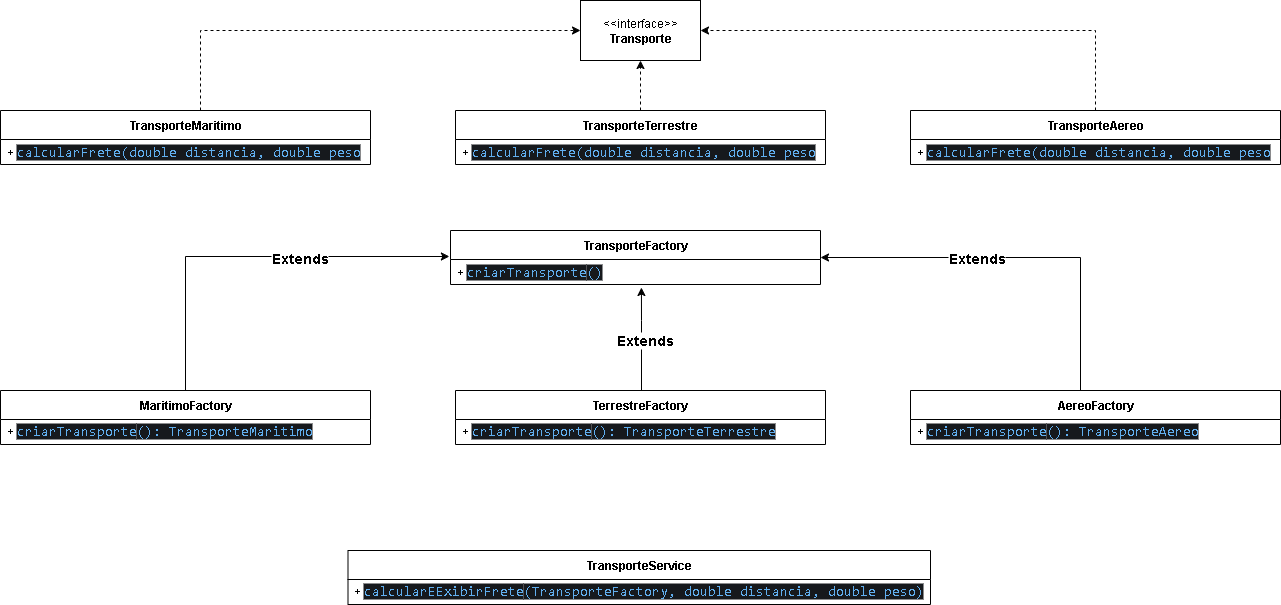

The diagram above was exported from draw.io. Its source (the exported page's mxGraphModel, read from the mxfile embedded in the PNG):
<mxGraphModel dx="3204" dy="1295" grid="1" gridSize="10" guides="1" tooltips="1" connect="1" arrows="1" fold="1" page="1" pageScale="1" pageWidth="827" pageHeight="1169" math="0" shadow="0">
  <root>
    <mxCell id="0" />
    <mxCell id="1" parent="0" />
    <mxCell id="IcBYaGWcyyYpGEGaUWcN-1" value="&amp;lt;&amp;lt;interface&amp;gt;&amp;gt;&lt;div&gt;&lt;b&gt;Transporte&lt;/b&gt;&lt;/div&gt;" style="rounded=0;whiteSpace=wrap;html=1;" vertex="1" parent="1">
      <mxGeometry x="340" y="50" width="120" height="60" as="geometry" />
    </mxCell>
    <mxCell id="IcBYaGWcyyYpGEGaUWcN-22" style="edgeStyle=orthogonalEdgeStyle;rounded=0;orthogonalLoop=1;jettySize=auto;html=1;entryX=0;entryY=0.5;entryDx=0;entryDy=0;dashed=1;" edge="1" parent="1" source="IcBYaGWcyyYpGEGaUWcN-6" target="IcBYaGWcyyYpGEGaUWcN-1">
      <mxGeometry relative="1" as="geometry">
        <Array as="points">
          <mxPoint x="-40" y="80" />
        </Array>
      </mxGeometry>
    </mxCell>
    <mxCell id="IcBYaGWcyyYpGEGaUWcN-6" value="TransporteMaritimo" style="swimlane;fontStyle=1;align=center;verticalAlign=middle;childLayout=stackLayout;horizontal=1;startSize=29;horizontalStack=0;resizeParent=1;resizeParentMax=0;resizeLast=0;collapsible=0;marginBottom=0;html=1;whiteSpace=wrap;" vertex="1" parent="1">
      <mxGeometry x="-240" y="160" width="370" height="54" as="geometry" />
    </mxCell>
    <mxCell id="IcBYaGWcyyYpGEGaUWcN-8" value="+&amp;nbsp;&lt;span style=&quot;color: rgb(97, 175, 239); background-color: rgb(22, 25, 29); font-family: Consolas, &amp;quot;Courier New&amp;quot;, monospace; font-size: 14px; white-space: pre;&quot;&gt;calcularFrete(double distancia, double peso&lt;/span&gt;" style="text;html=1;strokeColor=none;fillColor=none;align=left;verticalAlign=middle;spacingLeft=4;spacingRight=4;overflow=hidden;rotatable=0;points=[[0,0.5],[1,0.5]];portConstraint=eastwest;whiteSpace=wrap;" vertex="1" parent="IcBYaGWcyyYpGEGaUWcN-6">
      <mxGeometry y="29" width="370" height="25" as="geometry" />
    </mxCell>
    <mxCell id="IcBYaGWcyyYpGEGaUWcN-24" style="edgeStyle=orthogonalEdgeStyle;rounded=0;orthogonalLoop=1;jettySize=auto;html=1;entryX=0.5;entryY=1;entryDx=0;entryDy=0;dashed=1;" edge="1" parent="1" source="IcBYaGWcyyYpGEGaUWcN-9" target="IcBYaGWcyyYpGEGaUWcN-1">
      <mxGeometry relative="1" as="geometry" />
    </mxCell>
    <mxCell id="IcBYaGWcyyYpGEGaUWcN-9" value="TransporteTerrestre" style="swimlane;fontStyle=1;align=center;verticalAlign=middle;childLayout=stackLayout;horizontal=1;startSize=29;horizontalStack=0;resizeParent=1;resizeParentMax=0;resizeLast=0;collapsible=0;marginBottom=0;html=1;whiteSpace=wrap;" vertex="1" parent="1">
      <mxGeometry x="215" y="160" width="370" height="54" as="geometry" />
    </mxCell>
    <mxCell id="IcBYaGWcyyYpGEGaUWcN-10" value="+&amp;nbsp;&lt;span style=&quot;color: rgb(97, 175, 239); background-color: rgb(22, 25, 29); font-family: Consolas, &amp;quot;Courier New&amp;quot;, monospace; font-size: 14px; white-space: pre;&quot;&gt;calcularFrete(double distancia, double peso&lt;/span&gt;" style="text;html=1;strokeColor=none;fillColor=none;align=left;verticalAlign=middle;spacingLeft=4;spacingRight=4;overflow=hidden;rotatable=0;points=[[0,0.5],[1,0.5]];portConstraint=eastwest;whiteSpace=wrap;" vertex="1" parent="IcBYaGWcyyYpGEGaUWcN-9">
      <mxGeometry y="29" width="370" height="25" as="geometry" />
    </mxCell>
    <mxCell id="IcBYaGWcyyYpGEGaUWcN-25" style="edgeStyle=orthogonalEdgeStyle;rounded=0;orthogonalLoop=1;jettySize=auto;html=1;entryX=1;entryY=0.5;entryDx=0;entryDy=0;dashed=1;" edge="1" parent="1" source="IcBYaGWcyyYpGEGaUWcN-11" target="IcBYaGWcyyYpGEGaUWcN-1">
      <mxGeometry relative="1" as="geometry">
        <Array as="points">
          <mxPoint x="855" y="80" />
        </Array>
      </mxGeometry>
    </mxCell>
    <mxCell id="IcBYaGWcyyYpGEGaUWcN-11" value="TransporteAereo" style="swimlane;fontStyle=1;align=center;verticalAlign=middle;childLayout=stackLayout;horizontal=1;startSize=29;horizontalStack=0;resizeParent=1;resizeParentMax=0;resizeLast=0;collapsible=0;marginBottom=0;html=1;whiteSpace=wrap;" vertex="1" parent="1">
      <mxGeometry x="670" y="160" width="370" height="54" as="geometry" />
    </mxCell>
    <mxCell id="IcBYaGWcyyYpGEGaUWcN-12" value="+&amp;nbsp;&lt;span style=&quot;color: rgb(97, 175, 239); background-color: rgb(22, 25, 29); font-family: Consolas, &amp;quot;Courier New&amp;quot;, monospace; font-size: 14px; white-space: pre;&quot;&gt;calcularFrete(double distancia, double peso&lt;/span&gt;" style="text;html=1;strokeColor=none;fillColor=none;align=left;verticalAlign=middle;spacingLeft=4;spacingRight=4;overflow=hidden;rotatable=0;points=[[0,0.5],[1,0.5]];portConstraint=eastwest;whiteSpace=wrap;" vertex="1" parent="IcBYaGWcyyYpGEGaUWcN-11">
      <mxGeometry y="29" width="370" height="25" as="geometry" />
    </mxCell>
    <mxCell id="IcBYaGWcyyYpGEGaUWcN-16" value="TransporteFactory" style="swimlane;fontStyle=1;align=center;verticalAlign=middle;childLayout=stackLayout;horizontal=1;startSize=29;horizontalStack=0;resizeParent=1;resizeParentMax=0;resizeLast=0;collapsible=0;marginBottom=0;html=1;whiteSpace=wrap;" vertex="1" parent="1">
      <mxGeometry x="210" y="280" width="370" height="54" as="geometry" />
    </mxCell>
    <mxCell id="IcBYaGWcyyYpGEGaUWcN-17" value="+&amp;nbsp;&lt;span style=&quot;color: rgb(97, 175, 239); background-color: rgb(22, 25, 29); font-family: Consolas, &amp;quot;Courier New&amp;quot;, monospace; font-size: 14px; white-space: pre;&quot;&gt;criarTransporte&lt;/span&gt;&lt;span style=&quot;background-color: light-dark(rgb(22, 25, 29), rgb(214, 216, 220)); color: light-dark(rgb(97, 175, 239), rgb(41, 108, 163)); font-family: Consolas, &amp;quot;Courier New&amp;quot;, monospace; font-size: 14px; white-space: pre;&quot;&gt;()&lt;/span&gt;" style="text;html=1;strokeColor=none;fillColor=none;align=left;verticalAlign=middle;spacingLeft=4;spacingRight=4;overflow=hidden;rotatable=0;points=[[0,0.5],[1,0.5]];portConstraint=eastwest;whiteSpace=wrap;" vertex="1" parent="IcBYaGWcyyYpGEGaUWcN-16">
      <mxGeometry y="29" width="370" height="25" as="geometry" />
    </mxCell>
    <mxCell id="IcBYaGWcyyYpGEGaUWcN-19" value="MaritimoFactory" style="swimlane;fontStyle=1;align=center;verticalAlign=middle;childLayout=stackLayout;horizontal=1;startSize=29;horizontalStack=0;resizeParent=1;resizeParentMax=0;resizeLast=0;collapsible=0;marginBottom=0;html=1;whiteSpace=wrap;" vertex="1" parent="1">
      <mxGeometry x="-240" y="440" width="370" height="54" as="geometry" />
    </mxCell>
    <mxCell id="IcBYaGWcyyYpGEGaUWcN-20" value="+&amp;nbsp;&lt;span style=&quot;color: rgb(97, 175, 239); background-color: rgb(22, 25, 29); font-family: Consolas, &amp;quot;Courier New&amp;quot;, monospace; font-size: 14px; white-space: pre;&quot;&gt;criarTransporte&lt;/span&gt;&lt;span style=&quot;background-color: light-dark(rgb(22, 25, 29), rgb(214, 216, 220)); color: light-dark(rgb(97, 175, 239), rgb(41, 108, 163)); font-family: Consolas, &amp;quot;Courier New&amp;quot;, monospace; font-size: 14px; white-space: pre;&quot;&gt;(): TransporteMaritimo&lt;/span&gt;" style="text;html=1;strokeColor=none;fillColor=none;align=left;verticalAlign=middle;spacingLeft=4;spacingRight=4;overflow=hidden;rotatable=0;points=[[0,0.5],[1,0.5]];portConstraint=eastwest;whiteSpace=wrap;" vertex="1" parent="IcBYaGWcyyYpGEGaUWcN-19">
      <mxGeometry y="29" width="370" height="25" as="geometry" />
    </mxCell>
    <mxCell id="IcBYaGWcyyYpGEGaUWcN-21" style="edgeStyle=orthogonalEdgeStyle;rounded=0;orthogonalLoop=1;jettySize=auto;html=1;entryX=-0.003;entryY=-0.12;entryDx=0;entryDy=0;entryPerimeter=0;" edge="1" parent="1" source="IcBYaGWcyyYpGEGaUWcN-19" target="IcBYaGWcyyYpGEGaUWcN-17">
      <mxGeometry relative="1" as="geometry" />
    </mxCell>
    <mxCell id="IcBYaGWcyyYpGEGaUWcN-35" value="Extends" style="edgeLabel;html=1;align=center;verticalAlign=middle;resizable=0;points=[];fontSize=14;fontStyle=1" vertex="1" connectable="0" parent="IcBYaGWcyyYpGEGaUWcN-21">
      <mxGeometry x="0.1498" y="3" relative="1" as="geometry">
        <mxPoint x="19" y="4" as="offset" />
      </mxGeometry>
    </mxCell>
    <mxCell id="IcBYaGWcyyYpGEGaUWcN-26" value="TerrestreFactory" style="swimlane;fontStyle=1;align=center;verticalAlign=middle;childLayout=stackLayout;horizontal=1;startSize=29;horizontalStack=0;resizeParent=1;resizeParentMax=0;resizeLast=0;collapsible=0;marginBottom=0;html=1;whiteSpace=wrap;" vertex="1" parent="1">
      <mxGeometry x="215" y="440" width="370" height="54" as="geometry" />
    </mxCell>
    <mxCell id="IcBYaGWcyyYpGEGaUWcN-27" value="+&amp;nbsp;&lt;span style=&quot;color: rgb(97, 175, 239); background-color: rgb(22, 25, 29); font-family: Consolas, &amp;quot;Courier New&amp;quot;, monospace; font-size: 14px; white-space: pre;&quot;&gt;criarTransporte&lt;/span&gt;&lt;span style=&quot;background-color: light-dark(rgb(22, 25, 29), rgb(214, 216, 220)); color: light-dark(rgb(97, 175, 239), rgb(41, 108, 163)); font-family: Consolas, &amp;quot;Courier New&amp;quot;, monospace; font-size: 14px; white-space: pre;&quot;&gt;(): TransporteTerrestre&lt;/span&gt;" style="text;html=1;strokeColor=none;fillColor=none;align=left;verticalAlign=middle;spacingLeft=4;spacingRight=4;overflow=hidden;rotatable=0;points=[[0,0.5],[1,0.5]];portConstraint=eastwest;whiteSpace=wrap;" vertex="1" parent="IcBYaGWcyyYpGEGaUWcN-26">
      <mxGeometry y="29" width="370" height="25" as="geometry" />
    </mxCell>
    <mxCell id="IcBYaGWcyyYpGEGaUWcN-30" style="edgeStyle=orthogonalEdgeStyle;rounded=0;orthogonalLoop=1;jettySize=auto;html=1;entryX=1;entryY=0.5;entryDx=0;entryDy=0;" edge="1" parent="1" source="IcBYaGWcyyYpGEGaUWcN-28" target="IcBYaGWcyyYpGEGaUWcN-16">
      <mxGeometry relative="1" as="geometry">
        <Array as="points">
          <mxPoint x="840" y="307" />
        </Array>
      </mxGeometry>
    </mxCell>
    <mxCell id="IcBYaGWcyyYpGEGaUWcN-37" value="Extends" style="edgeLabel;html=1;align=center;verticalAlign=middle;resizable=0;points=[];fontSize=14;fontStyle=1" vertex="1" connectable="0" parent="IcBYaGWcyyYpGEGaUWcN-30">
      <mxGeometry x="0.3819" y="-1" relative="1" as="geometry">
        <mxPoint x="34" y="1" as="offset" />
      </mxGeometry>
    </mxCell>
    <mxCell id="IcBYaGWcyyYpGEGaUWcN-28" value="AereoFactory" style="swimlane;fontStyle=1;align=center;verticalAlign=middle;childLayout=stackLayout;horizontal=1;startSize=29;horizontalStack=0;resizeParent=1;resizeParentMax=0;resizeLast=0;collapsible=0;marginBottom=0;html=1;whiteSpace=wrap;" vertex="1" parent="1">
      <mxGeometry x="670" y="440" width="370" height="54" as="geometry" />
    </mxCell>
    <mxCell id="IcBYaGWcyyYpGEGaUWcN-29" value="+&amp;nbsp;&lt;span style=&quot;color: rgb(97, 175, 239); background-color: rgb(22, 25, 29); font-family: Consolas, &amp;quot;Courier New&amp;quot;, monospace; font-size: 14px; white-space: pre;&quot;&gt;criarTransporte&lt;/span&gt;&lt;span style=&quot;background-color: light-dark(rgb(22, 25, 29), rgb(214, 216, 220)); color: light-dark(rgb(97, 175, 239), rgb(41, 108, 163)); font-family: Consolas, &amp;quot;Courier New&amp;quot;, monospace; font-size: 14px; white-space: pre;&quot;&gt;(): TransporteAereo&lt;/span&gt;" style="text;html=1;strokeColor=none;fillColor=none;align=left;verticalAlign=middle;spacingLeft=4;spacingRight=4;overflow=hidden;rotatable=0;points=[[0,0.5],[1,0.5]];portConstraint=eastwest;whiteSpace=wrap;" vertex="1" parent="IcBYaGWcyyYpGEGaUWcN-28">
      <mxGeometry y="29" width="370" height="25" as="geometry" />
    </mxCell>
    <mxCell id="IcBYaGWcyyYpGEGaUWcN-31" style="edgeStyle=orthogonalEdgeStyle;rounded=0;orthogonalLoop=1;jettySize=auto;html=1;entryX=0.516;entryY=1.12;entryDx=0;entryDy=0;entryPerimeter=0;" edge="1" parent="1" source="IcBYaGWcyyYpGEGaUWcN-26" target="IcBYaGWcyyYpGEGaUWcN-17">
      <mxGeometry relative="1" as="geometry">
        <Array as="points">
          <mxPoint x="401" y="370" />
          <mxPoint x="401" y="370" />
        </Array>
      </mxGeometry>
    </mxCell>
    <mxCell id="IcBYaGWcyyYpGEGaUWcN-38" value="Extends" style="edgeLabel;html=1;align=center;verticalAlign=middle;resizable=0;points=[];fontSize=14;fontStyle=1" vertex="1" connectable="0" parent="IcBYaGWcyyYpGEGaUWcN-31">
      <mxGeometry x="-0.17" y="-2" relative="1" as="geometry">
        <mxPoint y="-8" as="offset" />
      </mxGeometry>
    </mxCell>
    <mxCell id="IcBYaGWcyyYpGEGaUWcN-40" value="TransporteService" style="swimlane;fontStyle=1;align=center;verticalAlign=middle;childLayout=stackLayout;horizontal=1;startSize=29;horizontalStack=0;resizeParent=1;resizeParentMax=0;resizeLast=0;collapsible=0;marginBottom=0;html=1;whiteSpace=wrap;" vertex="1" parent="1">
      <mxGeometry x="107.5" y="600" width="582.5" height="54" as="geometry" />
    </mxCell>
    <mxCell id="IcBYaGWcyyYpGEGaUWcN-41" value="+&amp;nbsp;&lt;span style=&quot;color: rgb(97, 175, 239); background-color: rgb(22, 25, 29); font-family: Consolas, &amp;quot;Courier New&amp;quot;, monospace; font-size: 14px; white-space: pre;&quot;&gt;calcularEExibirFrete&lt;/span&gt;&lt;span style=&quot;background-color: light-dark(rgb(22, 25, 29), rgb(214, 216, 220)); color: light-dark(rgb(97, 175, 239), rgb(41, 108, 163)); font-family: Consolas, &amp;quot;Courier New&amp;quot;, monospace; font-size: 14px; white-space: pre;&quot;&gt;(TransporteFactory, double distancia, double peso)&lt;/span&gt;" style="text;html=1;strokeColor=none;fillColor=none;align=left;verticalAlign=middle;spacingLeft=4;spacingRight=4;overflow=hidden;rotatable=0;points=[[0,0.5],[1,0.5]];portConstraint=eastwest;whiteSpace=wrap;" vertex="1" parent="IcBYaGWcyyYpGEGaUWcN-40">
      <mxGeometry y="29" width="582.5" height="25" as="geometry" />
    </mxCell>
  </root>
</mxGraphModel>